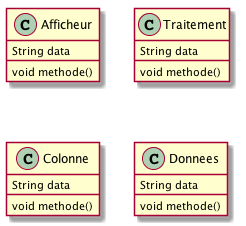

The diagram above was rendered by PlantUML. Its source (embedded in the PNG):
@startuml
Class Afficheur {
    String data
    void methode()
}

Class Traitement {
    String data
    void methode()
}


Class Colonne {
    String data
    void methode()
}




Class Donnees {
    String data
    void methode()
}




@enduml